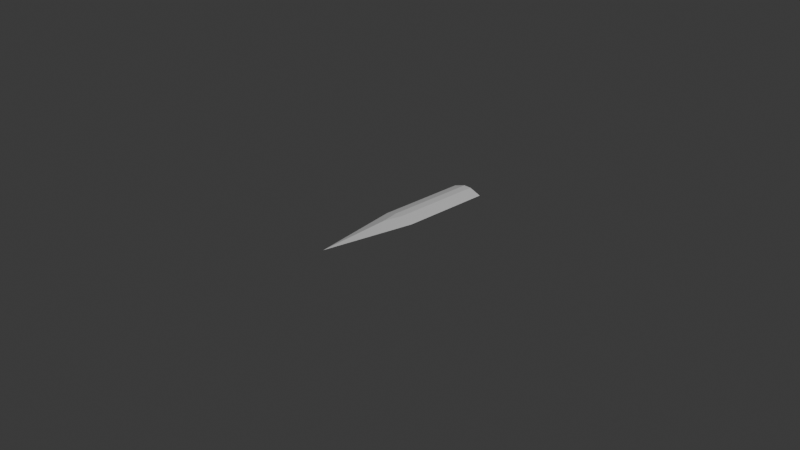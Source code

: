 # Source: Sword_b4.2.blend  (saved by Blender 4.0.36; exported with 4.5.12 LTS)
import bpy
from mathutils import Matrix  # noqa: F401  (used for matrix-valued properties, if any)

bpy.ops.wm.read_factory_settings(use_empty=True)
scene = bpy.context.scene
scene.name = 'Scene'

# ---- collections
col_collection = bpy.data.collections.new('Collection'); scene.collection.children.link(col_collection)

# ---- materials (node trees are filled in below, after node groups)
mat_material = bpy.data.materials.new('Material')
mat_material.alpha_threshold = 0.0
mat_material.use_transparent_shadow = False
mat_material.roughness = 0.5
mat_material.line_color = (0.0, 0.0, 0.0, 1.0)

# ---- material node trees
mat_material.use_nodes = True; mat_material.node_tree.nodes.clear()
_N = mat_material.node_tree.nodes; _L = mat_material.node_tree.links
n0 = _N.new('ShaderNodeOutputMaterial'); n0.name = 'Material Output'; n0.location = (300, 300)
n1 = _N.new('ShaderNodeBsdfPrincipled'); n1.name = 'Principled BSDF'; n1.location = (10, 300)
n1.inputs[3].default_value = 1.45
_L.new(n1.outputs[0], n0.inputs[0])
n0.is_active_output = True

# ---- world
world_world = bpy.data.worlds.new('World'); scene.world = world_world
world_world.use_nodes = True; world_world.node_tree.nodes.clear()
_N = world_world.node_tree.nodes; _L = world_world.node_tree.links
n0 = _N.new('ShaderNodeOutputWorld'); n0.name = 'World Output'; n0.location = (300, 300)
n1 = _N.new('ShaderNodeBackground'); n1.name = 'Background'; n1.location = (10, 300)
n1.inputs[0].default_value = (0.05088, 0.05088, 0.05088, 1.0)
_L.new(n1.outputs[0], n0.inputs[0])
n0.is_active_output = True
world_world.color = (0.05088, 0.05088, 0.05088)
world_world.use_sun_shadow = False
world_world.sun_shadow_jitter_overblur = 0.0

# ---- cameras
cam_camera = bpy.data.cameras.new('Camera')
cam_camera.clip_end = 100.0
cam_camera.ortho_scale = 7.314

# ---- lights
light_light = bpy.data.lights.new('Light', 'POINT')
light_light.transmission_factor = 0.0
light_light.use_soft_falloff = False
light_light.energy = 1000.0
light_light.shadow_soft_size = 0.1
light_light.shadow_maximum_resolution = 0.006
light_light.use_absolute_resolution = True

# ---- meshes
me_cube = bpy.data.meshes.new('Cube')
me_cube.from_pydata([(1.0, 1.0, 0.0), (0.0, -1.0, 0.0), (-1.0, 1.0, 0.0), (-1.0, 0.0, 0.0), (1.0, 0.0, 0.0), (0.2411, 1.0, -0.7589), (-0.2411, 1.0, -0.7589), (-0.2411, 1.0, 0.7589), (0.2411, 1.0, 0.7589), (-0.2433, 1.0, 0.0), (0.2433, 1.0, 0.0), (-0.2399, 0.0, -0.7601), (0.2399, 0.0, -0.7601), (0.0, -0.2118, -0.7882), (0.2399, 0.0, 0.7601), (-0.2399, 0.0, 0.7601), (0.0, -0.2118, 0.7882)], [], [(4, 14, 16, 1), (16, 15, 3, 1), (7, 2, 3, 15), (2, 6, 11, 3), (5, 0, 4, 12), (3, 11, 13, 1), (13, 12, 4, 1), (0, 8, 14, 4), (5, 10, 0), (10, 8, 0), (2, 7, 9), (11, 12, 13), (14, 15, 16), (10, 5, 6, 9), (8, 10, 9, 7), (5, 12, 11, 6), (7, 15, 14, 8), (2, 9, 6)])
_uv = me_cube.uv_layers.new(name='UVMap')
_uv.uv.foreach_set('vector', [0.625, 0.625, 0.72, 0.625, 0.7235, 0.6515, 0.625, 0.75, 0.75, 0.6515, 0.78, 0.625, 0.875, 0.625, 0.75, 0.75, 0.7801, 0.5, 0.875, 0.5, 0.875, 0.625, 0.78, 0.625, 0.125, 0.5, 0.2199, 0.5, 0.22, 0.625, 0.125, 0.625, 0.2801, 0.5, 0.375, 0.5, 0.375, 0.625, 0.28, 0.625, 0.125, 0.625, 0.22, 0.625, 0.2235, 0.6515, 0.125, 0.75, 0.25, 0.6515, 0.28, 0.625, 0.375, 0.625, 0.25, 0.75, 0.625, 0.5, 0.7199, 0.5, 0.72, 0.625, 0.625, 0.625, 0.375, 0.4051, 0.4696, 0.4054, 0.375, 0.5, 0.5, 0.4054, 0.5949, 0.4051, 0.5, 0.5, 0.625, 0.25, 0.625, 0.3449, 0.5304, 0.3446, 0.22, 0.625, 0.235, 0.64, 0.2235, 0.6515, 0.75, 0.64, 0.78, 0.625, 0.75, 0.6515, 0.4696, 0.4054, 0.375, 0.4051, 0.4051, 0.3449, 0.5, 0.3446, 0.5949, 0.4051, 0.5, 0.4054, 0.5304, 0.3446, 0.625, 0.3449, 0.2801, 0.5, 0.28, 0.625, 0.22, 0.625, 0.2199, 0.5, 0.7801, 0.5, 0.78, 0.625, 0.72, 0.625, 0.7199, 0.5, 0.5, 0.25, 0.5, 0.3446, 0.4051, 0.3449])
me_cube.materials.append(mat_material)
me_cube.use_mirror_vertex_groups = False
me_cube.update()

# ---- objects
ob_cube = bpy.data.objects.new('Cube', me_cube)
ob_light = bpy.data.objects.new('Light', light_light)
ob_camera = bpy.data.objects.new('Camera', cam_camera)

# ---- transforms, parenting, visibility, modifiers, constraints
ob_cube.location = (0.0, 0.0, 0.0)
ob_cube.scale = (0.18, 1.0, 0.06)
ob_cube.lock_rotations_4d = False
ob_cube.empty_display_type = 'ARROWS'
ob_cube.lineart.crease_threshold = 0.0
ob_light.location = (4.076, 1.005, 5.904)
ob_light.rotation_euler = (0.6503, 0.05522, 1.866)
ob_light.lock_rotations_4d = False
ob_light.empty_display_type = 'ARROWS'
ob_light.color = (0.0, 0.0, 0.0, 0.0)
ob_light.lineart.crease_threshold = 0.0
ob_camera.location = (7.359, -6.926, 4.958)
ob_camera.rotation_euler = (1.109, 0.0, 0.8149)
ob_camera.lock_rotations_4d = False
ob_camera.empty_display_type = 'ARROWS'
ob_camera.color = (0.0, 0.0, 0.0, 0.0)
ob_camera.display_type = 'WIRE'
ob_camera.lineart.crease_threshold = 0.0

# ---- collection membership
col_collection.objects.link(ob_cube)
col_collection.objects.link(ob_light)
col_collection.objects.link(ob_camera)

# ---- scene / render settings (as saved in the file)
scene.camera = ob_camera
scene.frame_start = 1; scene.frame_end = 250; scene.frame_set(1)
scene.render.engine = 'BLENDER_EEVEE_NEXT'
scene.cycles.sampling_pattern = 'TABULATED_SOBOL'
bpy.context.view_layer.update()
